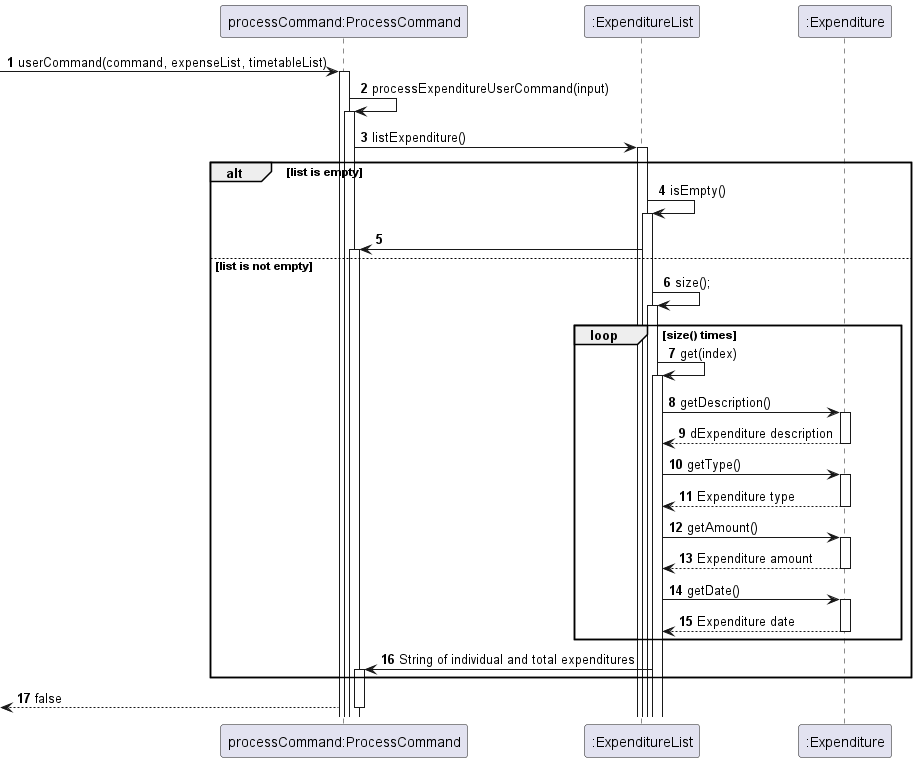

The diagram above was rendered by PlantUML. Its source (embedded in the PNG):
@startuml
'https://plantuml.com/sequence-diagram


autonumber
autoactivate on
participant "processCommand:ProcessCommand" as processCommand
participant ":ExpenditureList" as expenditureList
participant ":Expenditure" as expenditure

[-> processCommand: userCommand(command, expenseList, timetableList)


processCommand -> processCommand: processExpenditureUserCommand(input)


processCommand -> expenditureList: listExpenditure()

alt list is empty
    expenditureList -> expenditureList: isEmpty()
    processCommand <- expenditureList
else list is not empty
    expenditureList -> expenditureList: size();
    loop size() times
    expenditureList -> expenditureList: get(index)
    expenditureList -> expenditure: getDescription()
    expenditureList <-- expenditure: dExpenditure description
    expenditureList -> expenditure: getType()
    expenditureList <-- expenditure: Expenditure type
    expenditureList -> expenditure: getAmount()
    expenditureList <-- expenditure: Expenditure amount
    expenditureList -> expenditure: getDate()
    expenditureList <-- expenditure: Expenditure date
    end
    processCommand <- expenditureList: String of individual and total expenditures
end



[<-- processCommand: false


@enduml